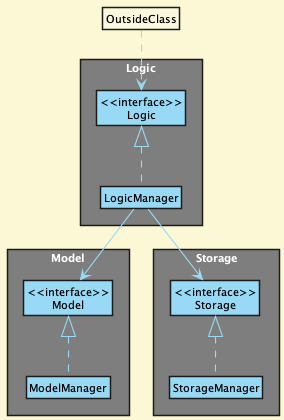

The diagram above was rendered by PlantUML. Its source (embedded in the PNG):
@startuml
HIDE CIRCLE
!define DARKBLUE2
!include style.puml

skinparam arrowThickness 1.1
skinparam arrowColor LOGIC_COLOR
skinparam classBackgroundColor LOGIC_COLOR
skinparam classFontColor Black
skinparam rectanglefontcolor white

package Logic <<Rectangle>> {
Class "<<interface>>\nLogic" as Logic
Class LogicManager
}

package Model <<Rectangle>> {
Class "<<interface>>\nModel" as Model
Class ModelManager
}

package Storage <<Rectangle>> {
Class "<<interface>>\nStorage" as Storage
Class StorageManager
}

Class OutsideClass #faf8de
OutsideClass ..> Logic

LogicManager .up.|> Logic
ModelManager .up.|> Model
StorageManager .up.|> Storage

LogicManager --> Model
LogicManager --> Storage
@enduml